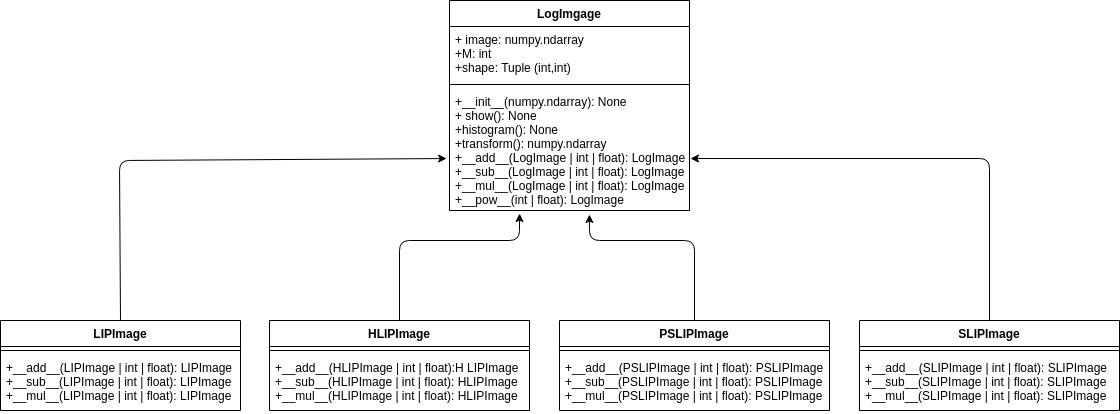

The diagram above was exported from draw.io. Its source (the exported page's mxGraphModel, read from the mxfile embedded in the PNG):
<mxGraphModel dx="520" dy="459" grid="1" gridSize="10" guides="1" tooltips="1" connect="1" arrows="1" fold="1" page="1" pageScale="1" pageWidth="827" pageHeight="1169" math="0" shadow="0">
  <root>
    <mxCell id="0" />
    <mxCell id="1" parent="0" />
    <mxCell id="19" value="LogImgage" style="swimlane;fontStyle=1;align=center;verticalAlign=top;childLayout=stackLayout;horizontal=1;startSize=26;horizontalStack=0;resizeParent=1;resizeParentMax=0;resizeLast=0;collapsible=1;marginBottom=0;" parent="1" vertex="1">
      <mxGeometry x="450" y="80" width="240" height="210" as="geometry" />
    </mxCell>
    <mxCell id="20" value="+ image: numpy.ndarray&#10;+M: int&#10;+shape: Tuple (int,int)" style="text;strokeColor=none;fillColor=none;align=left;verticalAlign=top;spacingLeft=4;spacingRight=4;overflow=hidden;rotatable=0;points=[[0,0.5],[1,0.5]];portConstraint=eastwest;" parent="19" vertex="1">
      <mxGeometry y="26" width="240" height="54" as="geometry" />
    </mxCell>
    <mxCell id="21" value="" style="line;strokeWidth=1;fillColor=none;align=left;verticalAlign=middle;spacingTop=-1;spacingLeft=3;spacingRight=3;rotatable=0;labelPosition=right;points=[];portConstraint=eastwest;" parent="19" vertex="1">
      <mxGeometry y="80" width="240" height="8" as="geometry" />
    </mxCell>
    <mxCell id="22" value="+__init__(numpy.ndarray): None&#10;+ show(): None&#10;+histogram(): None&#10;+transform(): numpy.ndarray&#10;+__add__(LogImage | int | float): LogImage&#10;+__sub__(LogImage | int | float): LogImage&#10;+__mul__(LogImage | int | float): LogImage&#10;+__pow__(int | float): LogImage" style="text;strokeColor=none;fillColor=none;align=left;verticalAlign=top;spacingLeft=4;spacingRight=4;overflow=hidden;rotatable=0;points=[[0,0.5],[1,0.5]];portConstraint=eastwest;" parent="19" vertex="1">
      <mxGeometry y="88" width="240" height="122" as="geometry" />
    </mxCell>
    <mxCell id="74" style="edgeStyle=none;html=1;exitX=0.5;exitY=0;exitDx=0;exitDy=0;entryX=-0.012;entryY=0.574;entryDx=0;entryDy=0;entryPerimeter=0;" edge="1" parent="1" source="69" target="22">
      <mxGeometry relative="1" as="geometry">
        <Array as="points">
          <mxPoint x="120" y="240" />
        </Array>
      </mxGeometry>
    </mxCell>
    <mxCell id="69" value="LIPImage" style="swimlane;fontStyle=1;align=center;verticalAlign=top;childLayout=stackLayout;horizontal=1;startSize=26;horizontalStack=0;resizeParent=1;resizeParentMax=0;resizeLast=0;collapsible=1;marginBottom=0;" vertex="1" parent="1">
      <mxGeometry x="1" y="400" width="240" height="90" as="geometry" />
    </mxCell>
    <mxCell id="71" value="" style="line;strokeWidth=1;fillColor=none;align=left;verticalAlign=middle;spacingTop=-1;spacingLeft=3;spacingRight=3;rotatable=0;labelPosition=right;points=[];portConstraint=eastwest;" vertex="1" parent="69">
      <mxGeometry y="26" width="240" height="8" as="geometry" />
    </mxCell>
    <mxCell id="72" value="+__add__(LIPImage | int | float): LIPImage&#10;+__sub__(LIPImage | int | float): LIPImage&#10;+__mul__(LIPImage | int | float): LIPImage" style="text;strokeColor=none;fillColor=none;align=left;verticalAlign=top;spacingLeft=4;spacingRight=4;overflow=hidden;rotatable=0;points=[[0,0.5],[1,0.5]];portConstraint=eastwest;" vertex="1" parent="69">
      <mxGeometry y="34" width="240" height="56" as="geometry" />
    </mxCell>
    <mxCell id="85" style="edgeStyle=none;html=1;exitX=0.5;exitY=0;exitDx=0;exitDy=0;entryX=0.292;entryY=1.025;entryDx=0;entryDy=0;entryPerimeter=0;" edge="1" parent="1" source="75" target="22">
      <mxGeometry relative="1" as="geometry">
        <Array as="points">
          <mxPoint x="400" y="320" />
          <mxPoint x="520" y="320" />
        </Array>
      </mxGeometry>
    </mxCell>
    <mxCell id="75" value="HLIPImage" style="swimlane;fontStyle=1;align=center;verticalAlign=top;childLayout=stackLayout;horizontal=1;startSize=26;horizontalStack=0;resizeParent=1;resizeParentMax=0;resizeLast=0;collapsible=1;marginBottom=0;" vertex="1" parent="1">
      <mxGeometry x="270" y="400" width="260" height="90" as="geometry" />
    </mxCell>
    <mxCell id="76" value="" style="line;strokeWidth=1;fillColor=none;align=left;verticalAlign=middle;spacingTop=-1;spacingLeft=3;spacingRight=3;rotatable=0;labelPosition=right;points=[];portConstraint=eastwest;" vertex="1" parent="75">
      <mxGeometry y="26" width="260" height="8" as="geometry" />
    </mxCell>
    <mxCell id="77" value="+__add__(HLIPImage | int | float):H LIPImage&#10;+__sub__(HLIPImage | int | float): HLIPImage&#10;+__mul__(HLIPImage | int | float): HLIPImage" style="text;strokeColor=none;fillColor=none;align=left;verticalAlign=top;spacingLeft=4;spacingRight=4;overflow=hidden;rotatable=0;points=[[0,0.5],[1,0.5]];portConstraint=eastwest;" vertex="1" parent="75">
      <mxGeometry y="34" width="260" height="56" as="geometry" />
    </mxCell>
    <mxCell id="87" style="edgeStyle=none;html=1;exitX=0.5;exitY=0;exitDx=0;exitDy=0;entryX=0.583;entryY=1.033;entryDx=0;entryDy=0;entryPerimeter=0;" edge="1" parent="1" source="78" target="22">
      <mxGeometry relative="1" as="geometry">
        <Array as="points">
          <mxPoint x="695" y="320" />
          <mxPoint x="590" y="320" />
        </Array>
      </mxGeometry>
    </mxCell>
    <mxCell id="78" value="PSLIPImage" style="swimlane;fontStyle=1;align=center;verticalAlign=top;childLayout=stackLayout;horizontal=1;startSize=26;horizontalStack=0;resizeParent=1;resizeParentMax=0;resizeLast=0;collapsible=1;marginBottom=0;" vertex="1" parent="1">
      <mxGeometry x="560" y="400" width="270" height="90" as="geometry" />
    </mxCell>
    <mxCell id="79" value="" style="line;strokeWidth=1;fillColor=none;align=left;verticalAlign=middle;spacingTop=-1;spacingLeft=3;spacingRight=3;rotatable=0;labelPosition=right;points=[];portConstraint=eastwest;" vertex="1" parent="78">
      <mxGeometry y="26" width="270" height="8" as="geometry" />
    </mxCell>
    <mxCell id="80" value="+__add__(PSLIPImage | int | float): PSLIPImage&#10;+__sub__(PSLIPImage | int | float): PSLIPImage&#10;+__mul__(PSLIPImage | int | float): PSLIPImage" style="text;strokeColor=none;fillColor=none;align=left;verticalAlign=top;spacingLeft=4;spacingRight=4;overflow=hidden;rotatable=0;points=[[0,0.5],[1,0.5]];portConstraint=eastwest;" vertex="1" parent="78">
      <mxGeometry y="34" width="270" height="56" as="geometry" />
    </mxCell>
    <mxCell id="88" style="edgeStyle=none;html=1;exitX=0.5;exitY=0;exitDx=0;exitDy=0;entryX=1.004;entryY=0.574;entryDx=0;entryDy=0;entryPerimeter=0;" edge="1" parent="1" source="81" target="22">
      <mxGeometry relative="1" as="geometry">
        <Array as="points">
          <mxPoint x="990" y="238" />
        </Array>
      </mxGeometry>
    </mxCell>
    <mxCell id="81" value="SLIPImage" style="swimlane;fontStyle=1;align=center;verticalAlign=top;childLayout=stackLayout;horizontal=1;startSize=26;horizontalStack=0;resizeParent=1;resizeParentMax=0;resizeLast=0;collapsible=1;marginBottom=0;" vertex="1" parent="1">
      <mxGeometry x="860" y="400" width="260" height="90" as="geometry" />
    </mxCell>
    <mxCell id="82" value="" style="line;strokeWidth=1;fillColor=none;align=left;verticalAlign=middle;spacingTop=-1;spacingLeft=3;spacingRight=3;rotatable=0;labelPosition=right;points=[];portConstraint=eastwest;" vertex="1" parent="81">
      <mxGeometry y="26" width="260" height="8" as="geometry" />
    </mxCell>
    <mxCell id="83" value="+__add__(SLIPImage | int | float): SLIPImage&#10;+__sub__(SLIPImage | int | float): SLIPImage&#10;+__mul__(SLIPImage | int | float): SLIPImage" style="text;strokeColor=none;fillColor=none;align=left;verticalAlign=top;spacingLeft=4;spacingRight=4;overflow=hidden;rotatable=0;points=[[0,0.5],[1,0.5]];portConstraint=eastwest;" vertex="1" parent="81">
      <mxGeometry y="34" width="260" height="56" as="geometry" />
    </mxCell>
  </root>
</mxGraphModel>